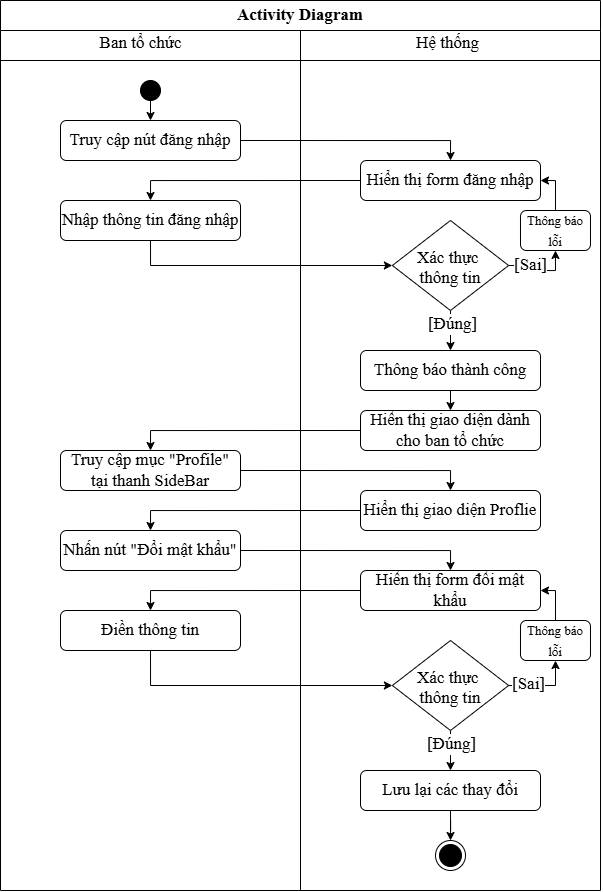

The diagram above was exported from draw.io. Its source (the exported page's mxGraphModel, read from the mxfile embedded in the PNG):
<mxGraphModel dx="545" dy="419" grid="1" gridSize="10" guides="1" tooltips="1" connect="1" arrows="1" fold="1" page="1" pageScale="1" pageWidth="850" pageHeight="1100" math="0" shadow="0" adaptiveColors="none">
  <root>
    <mxCell id="0" />
    <mxCell id="1" parent="0" />
    <mxCell id="kd5NGqTLEA-eU1Km4q2p-3" parent="1" style="swimlane;whiteSpace=wrap;html=1;startSize=30;fontFamily=Times New Roman;fontSize=17;" value="Activity Diagram" vertex="1">
      <mxGeometry height="890" width="600" x="40" y="40" as="geometry" />
    </mxCell>
    <mxCell id="kd5NGqTLEA-eU1Km4q2p-5" edge="1" parent="kd5NGqTLEA-eU1Km4q2p-3" style="endArrow=none;html=1;fontFamily=Times New Roman;fontSize=17;" value="">
      <mxGeometry height="50" relative="1" width="50" as="geometry">
        <mxPoint y="60" as="sourcePoint" />
        <mxPoint x="600" y="60" as="targetPoint" />
      </mxGeometry>
    </mxCell>
    <mxCell id="Uv6Lo5yizN3DLjGDaK7K-45" edge="1" parent="kd5NGqTLEA-eU1Km4q2p-3" source="kd5NGqTLEA-eU1Km4q2p-11" style="edgeStyle=orthogonalEdgeStyle;shape=connector;rounded=0;hachureGap=4;orthogonalLoop=1;jettySize=auto;html=1;exitX=0.5;exitY=1;exitDx=0;exitDy=0;entryX=0.5;entryY=0;entryDx=0;entryDy=0;strokeColor=default;align=center;verticalAlign=middle;fontFamily=Architects Daughter;fontSource=https%3A%2F%2Ffonts.googleapis.com%2Fcss%3Ffamily%3DArchitects%2BDaughter;fontSize=11;fontColor=default;labelBackgroundColor=default;endArrow=classic;" target="kd5NGqTLEA-eU1Km4q2p-14">
      <mxGeometry relative="1" as="geometry" />
    </mxCell>
    <mxCell id="kd5NGqTLEA-eU1Km4q2p-11" parent="kd5NGqTLEA-eU1Km4q2p-3" style="ellipse;fillColor=strokeColor;html=1;fontFamily=Times New Roman;fontSize=17;" value="" vertex="1">
      <mxGeometry height="20" width="20" x="140" y="80" as="geometry" />
    </mxCell>
    <mxCell id="823N92_Fza4KQNYGvEQo-1" edge="1" parent="kd5NGqTLEA-eU1Km4q2p-3" source="kd5NGqTLEA-eU1Km4q2p-14" style="edgeStyle=orthogonalEdgeStyle;shape=connector;curved=0;rounded=0;hachureGap=4;orthogonalLoop=1;jettySize=auto;html=1;exitX=1;exitY=0.5;exitDx=0;exitDy=0;entryX=0.5;entryY=0;entryDx=0;entryDy=0;strokeColor=default;align=center;verticalAlign=middle;fontFamily=Times New Roman;fontSize=17;fontColor=default;labelBackgroundColor=default;endArrow=classic;" target="kd5NGqTLEA-eU1Km4q2p-15">
      <mxGeometry relative="1" as="geometry" />
    </mxCell>
    <mxCell id="kd5NGqTLEA-eU1Km4q2p-14" parent="kd5NGqTLEA-eU1Km4q2p-3" style="rounded=1;whiteSpace=wrap;html=1;fontFamily=Times New Roman;fontSize=17;" value="Truy cập nút đăng nhập" vertex="1">
      <mxGeometry height="40" width="180" x="60" y="120" as="geometry" />
    </mxCell>
    <mxCell id="823N92_Fza4KQNYGvEQo-9" edge="1" parent="kd5NGqTLEA-eU1Km4q2p-3" source="kd5NGqTLEA-eU1Km4q2p-15" style="edgeStyle=orthogonalEdgeStyle;shape=connector;curved=0;rounded=0;hachureGap=4;orthogonalLoop=1;jettySize=auto;html=1;exitX=0;exitY=0.5;exitDx=0;exitDy=0;entryX=0.5;entryY=0;entryDx=0;entryDy=0;strokeColor=default;align=center;verticalAlign=middle;fontFamily=Times New Roman;fontSize=17;fontColor=default;labelBackgroundColor=default;endArrow=classic;" target="kd5NGqTLEA-eU1Km4q2p-21">
      <mxGeometry relative="1" as="geometry" />
    </mxCell>
    <mxCell id="kd5NGqTLEA-eU1Km4q2p-15" parent="kd5NGqTLEA-eU1Km4q2p-3" style="rounded=1;whiteSpace=wrap;html=1;fontFamily=Times New Roman;fontSize=17;" value="Hiển thị form đăng nhập" vertex="1">
      <mxGeometry height="40" width="180" x="360" y="160" as="geometry" />
    </mxCell>
    <mxCell id="823N92_Fza4KQNYGvEQo-3" edge="1" parent="kd5NGqTLEA-eU1Km4q2p-3" source="kd5NGqTLEA-eU1Km4q2p-21" style="edgeStyle=orthogonalEdgeStyle;shape=connector;curved=0;rounded=0;hachureGap=4;orthogonalLoop=1;jettySize=auto;html=1;exitX=0.5;exitY=1;exitDx=0;exitDy=0;entryX=0;entryY=0.5;entryDx=0;entryDy=0;strokeColor=default;align=center;verticalAlign=middle;fontFamily=Times New Roman;fontSize=17;fontColor=default;labelBackgroundColor=default;endArrow=classic;" target="kd5NGqTLEA-eU1Km4q2p-44">
      <mxGeometry relative="1" as="geometry" />
    </mxCell>
    <mxCell id="kd5NGqTLEA-eU1Km4q2p-21" parent="kd5NGqTLEA-eU1Km4q2p-3" style="rounded=1;whiteSpace=wrap;html=1;fontSize=17;fontFamily=Times New Roman;" value="&lt;font&gt;Nhập thông tin đăng nhập&lt;/font&gt;" vertex="1">
      <mxGeometry height="40" width="180" x="60" y="200" as="geometry" />
    </mxCell>
    <mxCell id="kd5NGqTLEA-eU1Km4q2p-34" edge="1" parent="kd5NGqTLEA-eU1Km4q2p-3" source="kd5NGqTLEA-eU1Km4q2p-44" style="edgeStyle=orthogonalEdgeStyle;shape=connector;rounded=1;orthogonalLoop=1;jettySize=auto;html=1;exitX=0.5;exitY=1;exitDx=0;exitDy=0;entryX=0.5;entryY=0;entryDx=0;entryDy=0;strokeColor=default;align=center;verticalAlign=middle;fontFamily=Times New Roman;fontSize=17;fontColor=default;labelBackgroundColor=default;startArrow=none;startFill=0;endArrow=classic;" target="kd5NGqTLEA-eU1Km4q2p-25">
      <mxGeometry relative="1" as="geometry">
        <mxPoint x="363.74" y="380" as="sourcePoint" />
      </mxGeometry>
    </mxCell>
    <mxCell id="Uv6Lo5yizN3DLjGDaK7K-24" connectable="0" parent="kd5NGqTLEA-eU1Km4q2p-34" style="edgeLabel;html=1;align=center;verticalAlign=middle;resizable=0;points=[];sketch=1;hachureGap=4;jiggle=2;curveFitting=1;fontFamily=Times New Roman;fontSize=17;" value="&lt;font&gt;[Đúng]&lt;/font&gt;" vertex="1">
      <mxGeometry relative="1" x="-0.2895" y="1" as="geometry">
        <mxPoint as="offset" />
      </mxGeometry>
    </mxCell>
    <mxCell id="Uv6Lo5yizN3DLjGDaK7K-39" edge="1" parent="kd5NGqTLEA-eU1Km4q2p-3" source="kd5NGqTLEA-eU1Km4q2p-24" style="edgeStyle=orthogonalEdgeStyle;shape=connector;rounded=0;hachureGap=4;orthogonalLoop=1;jettySize=auto;html=1;exitX=0.5;exitY=0;exitDx=0;exitDy=0;entryX=1;entryY=0.5;entryDx=0;entryDy=0;strokeColor=default;align=center;verticalAlign=middle;fontFamily=Architects Daughter;fontSource=https%3A%2F%2Ffonts.googleapis.com%2Fcss%3Ffamily%3DArchitects%2BDaughter;fontSize=11;fontColor=default;labelBackgroundColor=default;endArrow=classic;" target="kd5NGqTLEA-eU1Km4q2p-15">
      <mxGeometry relative="1" as="geometry">
        <Array as="points">
          <mxPoint x="555" y="180" />
        </Array>
      </mxGeometry>
    </mxCell>
    <mxCell id="kd5NGqTLEA-eU1Km4q2p-24" parent="kd5NGqTLEA-eU1Km4q2p-3" style="rounded=1;whiteSpace=wrap;html=1;fontFamily=Times New Roman;fontSize=17;" value="&lt;font style=&quot;font-size: 13px;&quot;&gt;Thông báo lỗi&lt;/font&gt;" vertex="1">
      <mxGeometry height="40" width="70" x="519.99" y="210" as="geometry" />
    </mxCell>
    <mxCell id="kd5NGqTLEA-eU1Km4q2p-45" edge="1" parent="kd5NGqTLEA-eU1Km4q2p-3" source="kd5NGqTLEA-eU1Km4q2p-25" style="edgeStyle=orthogonalEdgeStyle;shape=connector;rounded=1;orthogonalLoop=1;jettySize=auto;html=1;exitX=0.5;exitY=1;exitDx=0;exitDy=0;entryX=0.5;entryY=0;entryDx=0;entryDy=0;strokeColor=default;align=center;verticalAlign=middle;fontFamily=Times New Roman;fontSize=17;fontColor=default;labelBackgroundColor=default;startArrow=none;startFill=0;endArrow=classic;" target="kd5NGqTLEA-eU1Km4q2p-46">
      <mxGeometry relative="1" as="geometry">
        <mxPoint x="446.22500000000014" y="550" as="targetPoint" />
      </mxGeometry>
    </mxCell>
    <mxCell id="kd5NGqTLEA-eU1Km4q2p-25" parent="kd5NGqTLEA-eU1Km4q2p-3" style="rounded=1;whiteSpace=wrap;html=1;fontFamily=Times New Roman;fontSize=17;" value="Thông báo thành công" vertex="1">
      <mxGeometry height="40" width="180" x="360" y="350" as="geometry" />
    </mxCell>
    <mxCell id="kd5NGqTLEA-eU1Km4q2p-41" parent="kd5NGqTLEA-eU1Km4q2p-3" style="text;html=1;align=center;verticalAlign=middle;resizable=0;points=[];autosize=1;strokeColor=none;fillColor=none;fontFamily=Times New Roman;fontSize=17;fontColor=default;labelBackgroundColor=default;" value="Ban tổ chức" vertex="1">
      <mxGeometry height="30" width="110" x="85" y="28" as="geometry" />
    </mxCell>
    <mxCell id="kd5NGqTLEA-eU1Km4q2p-42" parent="kd5NGqTLEA-eU1Km4q2p-3" style="text;html=1;align=center;verticalAlign=middle;resizable=0;points=[];autosize=1;strokeColor=none;fillColor=none;fontFamily=Times New Roman;fontSize=17;fontColor=default;labelBackgroundColor=default;" value="Hệ thống" vertex="1">
      <mxGeometry height="30" width="90" x="401.88" y="28" as="geometry" />
    </mxCell>
    <mxCell id="823N92_Fza4KQNYGvEQo-4" edge="1" parent="kd5NGqTLEA-eU1Km4q2p-3" source="kd5NGqTLEA-eU1Km4q2p-44" style="edgeStyle=orthogonalEdgeStyle;shape=connector;curved=0;rounded=0;hachureGap=4;orthogonalLoop=1;jettySize=auto;html=1;exitX=1;exitY=0.5;exitDx=0;exitDy=0;entryX=0.5;entryY=1;entryDx=0;entryDy=0;strokeColor=default;align=center;verticalAlign=middle;fontFamily=Times New Roman;fontSize=17;fontColor=default;labelBackgroundColor=default;endArrow=classic;" target="kd5NGqTLEA-eU1Km4q2p-24">
      <mxGeometry relative="1" as="geometry" />
    </mxCell>
    <mxCell id="Uv6Lo5yizN3DLjGDaK7K-20" connectable="0" parent="823N92_Fza4KQNYGvEQo-4" style="edgeLabel;html=1;align=center;verticalAlign=middle;resizable=0;points=[];sketch=1;hachureGap=4;jiggle=2;curveFitting=1;fontFamily=Times New Roman;fontSize=17;" value="&lt;font&gt;[Sai]&lt;/font&gt;" vertex="1">
      <mxGeometry relative="1" x="-0.4337" y="1" as="geometry">
        <mxPoint as="offset" />
      </mxGeometry>
    </mxCell>
    <mxCell id="kd5NGqTLEA-eU1Km4q2p-44" parent="kd5NGqTLEA-eU1Km4q2p-3" style="rhombus;fontFamily=Times New Roman;fontSize=17;" value="Xác thực &#10;thông tin" vertex="1">
      <mxGeometry height="90" width="116.25" x="391.87" y="220" as="geometry" />
    </mxCell>
    <mxCell id="823N92_Fza4KQNYGvEQo-5" edge="1" parent="kd5NGqTLEA-eU1Km4q2p-3" source="kd5NGqTLEA-eU1Km4q2p-46" style="edgeStyle=orthogonalEdgeStyle;shape=connector;curved=0;rounded=0;hachureGap=4;orthogonalLoop=1;jettySize=auto;html=1;exitX=0;exitY=0.5;exitDx=0;exitDy=0;entryX=0.5;entryY=0;entryDx=0;entryDy=0;strokeColor=default;align=center;verticalAlign=middle;fontFamily=Times New Roman;fontSize=17;fontColor=default;labelBackgroundColor=default;endArrow=classic;" target="kd5NGqTLEA-eU1Km4q2p-47">
      <mxGeometry relative="1" as="geometry" />
    </mxCell>
    <mxCell id="kd5NGqTLEA-eU1Km4q2p-46" parent="kd5NGqTLEA-eU1Km4q2p-3" style="rounded=1;whiteSpace=wrap;html=1;fontFamily=Times New Roman;fontSize=17;" value="Hiển thị giao diện dành cho ban tổ chức" vertex="1">
      <mxGeometry height="40" width="180" x="360" y="410" as="geometry" />
    </mxCell>
    <mxCell id="Uv6Lo5yizN3DLjGDaK7K-27" edge="1" parent="kd5NGqTLEA-eU1Km4q2p-3" source="kd5NGqTLEA-eU1Km4q2p-47" style="edgeStyle=orthogonalEdgeStyle;shape=connector;rounded=0;hachureGap=4;orthogonalLoop=1;jettySize=auto;html=1;exitX=1;exitY=0.5;exitDx=0;exitDy=0;entryX=0.5;entryY=0;entryDx=0;entryDy=0;strokeColor=default;align=center;verticalAlign=middle;fontFamily=Times New Roman;fontSize=17;fontColor=default;labelBackgroundColor=default;endArrow=classic;" target="Uv6Lo5yizN3DLjGDaK7K-6">
      <mxGeometry relative="1" as="geometry" />
    </mxCell>
    <mxCell id="kd5NGqTLEA-eU1Km4q2p-47" parent="kd5NGqTLEA-eU1Km4q2p-3" style="rounded=1;whiteSpace=wrap;html=1;fontFamily=Times New Roman;fontSize=17;" value="Truy cập mục &quot;Profile&quot; tại thanh SideBar" vertex="1">
      <mxGeometry height="40" width="180" x="60" y="450" as="geometry" />
    </mxCell>
    <mxCell id="Uv6Lo5yizN3DLjGDaK7K-29" edge="1" parent="kd5NGqTLEA-eU1Km4q2p-3" source="Uv6Lo5yizN3DLjGDaK7K-6" style="edgeStyle=orthogonalEdgeStyle;shape=connector;rounded=0;hachureGap=4;orthogonalLoop=1;jettySize=auto;html=1;exitX=0;exitY=0.5;exitDx=0;exitDy=0;entryX=0.5;entryY=0;entryDx=0;entryDy=0;strokeColor=default;align=center;verticalAlign=middle;fontFamily=Times New Roman;fontSize=17;fontColor=default;labelBackgroundColor=default;endArrow=classic;" target="Uv6Lo5yizN3DLjGDaK7K-17">
      <mxGeometry relative="1" as="geometry" />
    </mxCell>
    <mxCell id="Uv6Lo5yizN3DLjGDaK7K-6" parent="kd5NGqTLEA-eU1Km4q2p-3" style="rounded=1;whiteSpace=wrap;html=1;fontFamily=Times New Roman;fontSize=17;" value="Hiển thị giao diện Proflie" vertex="1">
      <mxGeometry height="40" width="180" x="360" y="490" as="geometry" />
    </mxCell>
    <mxCell id="Uv6Lo5yizN3DLjGDaK7K-32" edge="1" parent="kd5NGqTLEA-eU1Km4q2p-3" source="Uv6Lo5yizN3DLjGDaK7K-17" style="edgeStyle=orthogonalEdgeStyle;shape=connector;rounded=0;hachureGap=4;orthogonalLoop=1;jettySize=auto;html=1;exitX=1;exitY=0.5;exitDx=0;exitDy=0;entryX=0.5;entryY=0;entryDx=0;entryDy=0;strokeColor=default;align=center;verticalAlign=middle;fontFamily=Times New Roman;fontSize=17;fontColor=default;labelBackgroundColor=default;endArrow=classic;" target="Uv6Lo5yizN3DLjGDaK7K-18">
      <mxGeometry relative="1" as="geometry" />
    </mxCell>
    <mxCell id="Uv6Lo5yizN3DLjGDaK7K-17" parent="kd5NGqTLEA-eU1Km4q2p-3" style="rounded=1;whiteSpace=wrap;html=1;fontFamily=Times New Roman;fontSize=17;" value="Nhấn nút &quot;Đổi mật khẩu&quot;" vertex="1">
      <mxGeometry height="40" width="180" x="60" y="530" as="geometry" />
    </mxCell>
    <mxCell id="Uv6Lo5yizN3DLjGDaK7K-33" edge="1" parent="kd5NGqTLEA-eU1Km4q2p-3" source="Uv6Lo5yizN3DLjGDaK7K-18" style="edgeStyle=orthogonalEdgeStyle;shape=connector;rounded=0;hachureGap=4;orthogonalLoop=1;jettySize=auto;html=1;exitX=0;exitY=0.5;exitDx=0;exitDy=0;entryX=0.5;entryY=0;entryDx=0;entryDy=0;strokeColor=default;align=center;verticalAlign=middle;fontFamily=Times New Roman;fontSize=17;fontColor=default;labelBackgroundColor=default;endArrow=classic;" target="Uv6Lo5yizN3DLjGDaK7K-19">
      <mxGeometry relative="1" as="geometry" />
    </mxCell>
    <mxCell id="Uv6Lo5yizN3DLjGDaK7K-18" parent="kd5NGqTLEA-eU1Km4q2p-3" style="rounded=1;whiteSpace=wrap;html=1;fontFamily=Times New Roman;fontSize=17;" value="Hiển thị form đổi mật khẩu" vertex="1">
      <mxGeometry height="40" width="180" x="360" y="570" as="geometry" />
    </mxCell>
    <mxCell id="Uv6Lo5yizN3DLjGDaK7K-34" edge="1" parent="kd5NGqTLEA-eU1Km4q2p-3" source="Uv6Lo5yizN3DLjGDaK7K-19" style="edgeStyle=orthogonalEdgeStyle;shape=connector;rounded=0;hachureGap=4;orthogonalLoop=1;jettySize=auto;html=1;exitX=0.5;exitY=1;exitDx=0;exitDy=0;entryX=0;entryY=0.5;entryDx=0;entryDy=0;strokeColor=default;align=center;verticalAlign=middle;fontFamily=Times New Roman;fontSize=17;fontColor=default;labelBackgroundColor=default;endArrow=classic;" target="Uv6Lo5yizN3DLjGDaK7K-4">
      <mxGeometry relative="1" as="geometry" />
    </mxCell>
    <mxCell id="Uv6Lo5yizN3DLjGDaK7K-19" parent="kd5NGqTLEA-eU1Km4q2p-3" style="rounded=1;whiteSpace=wrap;html=1;fontFamily=Times New Roman;fontSize=17;" value="Điền thông tin" vertex="1">
      <mxGeometry height="40" width="180" x="60" y="610" as="geometry" />
    </mxCell>
    <mxCell id="Uv6Lo5yizN3DLjGDaK7K-37" edge="1" parent="kd5NGqTLEA-eU1Km4q2p-3" source="Uv6Lo5yizN3DLjGDaK7K-4" style="edgeStyle=orthogonalEdgeStyle;shape=connector;rounded=0;hachureGap=4;orthogonalLoop=1;jettySize=auto;html=1;exitX=0.5;exitY=1;exitDx=0;exitDy=0;entryX=0.5;entryY=0;entryDx=0;entryDy=0;strokeColor=default;align=center;verticalAlign=middle;fontFamily=Times New Roman;fontSize=17;fontColor=default;labelBackgroundColor=default;endArrow=classic;" target="Uv6Lo5yizN3DLjGDaK7K-8">
      <mxGeometry relative="1" as="geometry" />
    </mxCell>
    <mxCell id="Uv6Lo5yizN3DLjGDaK7K-38" connectable="0" parent="Uv6Lo5yizN3DLjGDaK7K-37" style="edgeLabel;html=1;align=center;verticalAlign=middle;resizable=0;points=[];sketch=1;hachureGap=4;jiggle=2;curveFitting=1;fontFamily=Times New Roman;fontSize=17;fontColor=default;labelBackgroundColor=default;" value="&lt;font&gt;[Đúng]&lt;/font&gt;" vertex="1">
      <mxGeometry relative="1" x="-0.316" as="geometry">
        <mxPoint as="offset" />
      </mxGeometry>
    </mxCell>
    <mxCell id="Uv6Lo5yizN3DLjGDaK7K-4" parent="kd5NGqTLEA-eU1Km4q2p-3" style="rhombus;fontFamily=Times New Roman;fontSize=17;" value="Xác thực &#10;thông tin" vertex="1">
      <mxGeometry height="90" width="116.25" x="391.88" y="640" as="geometry" />
    </mxCell>
    <mxCell id="Uv6Lo5yizN3DLjGDaK7K-35" edge="1" parent="kd5NGqTLEA-eU1Km4q2p-3" source="Uv6Lo5yizN3DLjGDaK7K-40" style="edgeStyle=orthogonalEdgeStyle;shape=connector;rounded=0;hachureGap=4;orthogonalLoop=1;jettySize=auto;html=1;exitX=0.5;exitY=0;exitDx=0;exitDy=0;entryX=1;entryY=0.5;entryDx=0;entryDy=0;strokeColor=default;align=center;verticalAlign=middle;fontFamily=Times New Roman;fontSize=17;fontColor=default;labelBackgroundColor=default;endArrow=classic;" target="Uv6Lo5yizN3DLjGDaK7K-18">
      <mxGeometry relative="1" as="geometry">
        <Array as="points">
          <mxPoint x="555" y="590" />
        </Array>
        <mxPoint x="549.99" y="620" as="sourcePoint" />
      </mxGeometry>
    </mxCell>
    <mxCell id="Uv6Lo5yizN3DLjGDaK7K-3" edge="1" parent="kd5NGqTLEA-eU1Km4q2p-3" source="Uv6Lo5yizN3DLjGDaK7K-4" style="edgeStyle=orthogonalEdgeStyle;shape=connector;curved=0;rounded=0;hachureGap=4;orthogonalLoop=1;jettySize=auto;html=1;exitX=1;exitY=0.5;exitDx=0;exitDy=0;entryX=0.5;entryY=1;entryDx=0;entryDy=0;strokeColor=default;align=center;verticalAlign=middle;fontFamily=Times New Roman;fontSize=17;fontColor=default;labelBackgroundColor=default;endArrow=classic;" target="Uv6Lo5yizN3DLjGDaK7K-40">
      <mxGeometry relative="1" as="geometry">
        <Array as="points">
          <mxPoint x="555" y="685" />
          <mxPoint x="555" y="660" />
        </Array>
        <mxPoint x="549.99" y="660" as="targetPoint" />
      </mxGeometry>
    </mxCell>
    <mxCell id="Uv6Lo5yizN3DLjGDaK7K-43" connectable="0" parent="Uv6Lo5yizN3DLjGDaK7K-3" style="edgeLabel;html=1;align=center;verticalAlign=middle;resizable=0;points=[];sketch=1;hachureGap=4;jiggle=2;curveFitting=1;fontFamily=Architects Daughter;fontSource=https%3A%2F%2Ffonts.googleapis.com%2Fcss%3Ffamily%3DArchitects%2BDaughter;fontSize=11;fontColor=default;labelBackgroundColor=default;" value="&lt;font face=&quot;Times New Roman&quot; style=&quot;font-size: 17px;&quot;&gt;[Sai]&lt;/font&gt;" vertex="1">
      <mxGeometry relative="1" x="-0.4636" y="2" as="geometry">
        <mxPoint as="offset" />
      </mxGeometry>
    </mxCell>
    <mxCell id="Uv6Lo5yizN3DLjGDaK7K-44" edge="1" parent="kd5NGqTLEA-eU1Km4q2p-3" source="Uv6Lo5yizN3DLjGDaK7K-8" style="edgeStyle=orthogonalEdgeStyle;shape=connector;rounded=0;hachureGap=4;orthogonalLoop=1;jettySize=auto;html=1;exitX=0.5;exitY=1;exitDx=0;exitDy=0;strokeColor=default;align=center;verticalAlign=middle;fontFamily=Architects Daughter;fontSource=https%3A%2F%2Ffonts.googleapis.com%2Fcss%3Ffamily%3DArchitects%2BDaughter;fontSize=11;fontColor=default;labelBackgroundColor=default;endArrow=classic;" target="Uv6Lo5yizN3DLjGDaK7K-11">
      <mxGeometry relative="1" as="geometry" />
    </mxCell>
    <mxCell id="Uv6Lo5yizN3DLjGDaK7K-8" parent="kd5NGqTLEA-eU1Km4q2p-3" style="rounded=1;whiteSpace=wrap;html=1;fontFamily=Times New Roman;fontSize=17;" value="Lưu lại các thay đổi" vertex="1">
      <mxGeometry height="40" width="180" x="360" y="770" as="geometry" />
    </mxCell>
    <mxCell id="Uv6Lo5yizN3DLjGDaK7K-11" parent="kd5NGqTLEA-eU1Km4q2p-3" style="ellipse;html=1;shape=endState;fillColor=strokeColor;fontFamily=Times New Roman;fontSize=17;" value="" vertex="1">
      <mxGeometry height="30" width="30" x="435" y="840" as="geometry" />
    </mxCell>
    <mxCell id="Uv6Lo5yizN3DLjGDaK7K-40" parent="kd5NGqTLEA-eU1Km4q2p-3" style="rounded=1;whiteSpace=wrap;html=1;fontFamily=Times New Roman;fontSize=17;" value="&lt;font style=&quot;font-size: 13px;&quot;&gt;Thông báo lỗi&lt;/font&gt;" vertex="1">
      <mxGeometry height="40" width="70" x="519.99" y="620" as="geometry" />
    </mxCell>
    <mxCell id="kd5NGqTLEA-eU1Km4q2p-10" edge="1" parent="1" style="endArrow=none;html=1;rounded=0;align=center;verticalAlign=top;endFill=0;labelBackgroundColor=none;endSize=6;entryX=0.5;entryY=1;entryDx=0;entryDy=0;fontFamily=Times New Roman;fontSize=17;" target="kd5NGqTLEA-eU1Km4q2p-3" value="">
      <mxGeometry relative="1" as="geometry">
        <mxPoint x="340" y="70" as="sourcePoint" />
      </mxGeometry>
    </mxCell>
  </root>
</mxGraphModel>